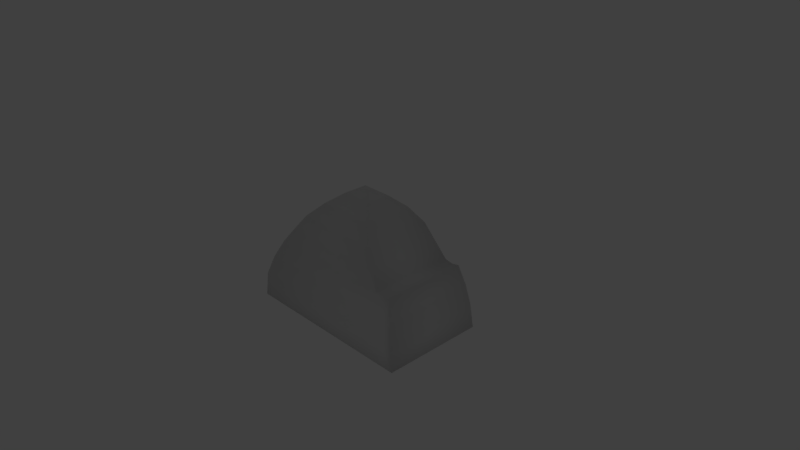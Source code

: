 # Source: Roca.blend  (saved by Blender 2.79.0; exported with 4.5.12 LTS)
import bpy
from mathutils import Matrix  # noqa: F401  (used for matrix-valued properties, if any)

bpy.ops.wm.read_factory_settings(use_empty=True)
scene = bpy.context.scene
scene.name = 'Scene'

# ---- collections
col_collection_1 = bpy.data.collections.new('Collection 1'); scene.collection.children.link(col_collection_1)
col_collection_10 = bpy.data.collections.new('Collection 10'); scene.collection.children.link(col_collection_10)
col_collection_10.hide_render = True
col_collection_10.hide_viewport = True

# ---- world
world_world = bpy.data.worlds.new('World'); scene.world = world_world
world_world.color = (0.05088, 0.05088, 0.05088)
world_world.use_sun_shadow = False
world_world.sun_shadow_jitter_overblur = 0.0
world_world.cycles.sampling_method = 'MANUAL'

# ---- cameras
cam_camera = bpy.data.cameras.new('Camera')
cam_camera.clip_end = 100.0
cam_camera.lens = 35.0
cam_camera.sensor_width = 32.0
cam_camera.sensor_height = 18.0
cam_camera.ortho_scale = 7.314
cam_camera.dof.focus_distance = 0.0
cam_camera.dof.aperture_fstop = 128.0

# ---- lights
light_lamp = bpy.data.lights.new('Lamp', 'POINT')
light_lamp.transmission_factor = 0.0
light_lamp.cutoff_distance = 30.0
light_lamp.energy = 100.0
light_lamp.shadow_buffer_clip_start = 1.001
light_lamp.shadow_soft_size = 0.1
light_lamp.shadow_maximum_resolution = 0.006
light_lamp.use_absolute_resolution = True

# ---- meshes
me_plane = bpy.data.meshes.new('Plane')
me_plane.from_pydata([(-1.136, -0.8459, -0.01558), (1.333, -0.8459, -0.01558), (-1.136, 0.5501, 0.0), (1.333, 0.5501, 0.0), (-1.101, -0.8304, 0.3205), (1.29, -0.8304, 0.3205), (-1.101, 0.5346, 0.3205), (1.29, 0.5346, 0.3205), (-1.032, -0.7501, 0.5717), (1.21, -0.7501, 0.5717), (-1.032, 0.524, 0.5717), (1.21, 0.524, 0.5717), (-0.9342, -0.651, 0.798), (1.082, -0.651, 0.798), (-0.9342, 0.5206, 0.798), (1.082, 0.5206, 0.798), (1.064, -0.8459, -0.01558), (1.064, 0.5501, 0.0), (1.03, -0.8304, 0.3205), (1.03, 0.5346, 0.3205), (0.9674, -0.7501, 0.5717), (0.9674, 0.524, 0.5717), (0.8622, -0.651, 0.798), (0.8622, 0.5206, 0.798), (0.9722, 0.5206, 0.779), (1.089, 0.524, 0.5717), (1.16, 0.5346, 0.3205), (1.198, 0.5501, 0.0), (0.9722, -0.651, 0.779), (1.089, -0.7501, 0.5717), (1.16, -0.8304, 0.3205), (1.198, -0.8459, -0.01558), (-0.8085, -0.5581, 0.9948), (-0.8085, 0.5206, 0.9948), (0.6627, -0.5581, 0.9948), (0.6627, 0.5206, 0.9948), (-0.6937, -0.4515, 1.178), (-0.6937, 0.5151, 1.178), (0.4878, -0.4515, 1.178), (0.4878, 0.5151, 1.178), (-0.5043, -0.293, 1.369), (-0.5043, 0.4003, 1.369), (0.2984, -0.293, 1.369), (0.2984, 0.4003, 1.369), (-0.3229, -0.09616, 1.514), (-0.3229, 0.2363, 1.514), (0.117, -0.09616, 1.514), (0.117, 0.2363, 1.514), (-0.145, 0.0651, 1.582), (-0.145, 0.09695, 1.582), (-0.06092, 0.0651, 1.582), (-0.06092, 0.09695, 1.582)], [], [(24, 23, 22, 28), (19, 21, 25, 26), (1, 3, 7, 5), (2, 0, 4, 6), (17, 2, 6, 19), (31, 27, 3, 1), (21, 10, 14, 23), (5, 7, 11, 9), (26, 25, 11, 7), (31, 1, 5, 30), (18, 20, 8, 4), (9, 11, 15, 13), (10, 8, 12, 14), (29, 9, 13, 28), (6, 4, 8, 10), (8, 20, 22, 12), (19, 6, 10, 21), (0, 16, 18, 4), (25, 21, 23, 24), (0, 2, 17, 16), (16, 17, 27, 31), (16, 31, 30, 18), (20, 29, 28, 22), (18, 30, 29, 20), (11, 25, 24, 15), (3, 27, 26, 7), (12, 22, 34, 32), (23, 14, 33, 35), (14, 12, 32, 33), (22, 23, 35, 34), (33, 32, 36, 37), (36, 38, 42, 40), (35, 33, 37, 39), (34, 35, 39, 38), (32, 34, 38, 36), (42, 43, 47, 46), (37, 36, 40, 41), (38, 39, 43, 42), (39, 37, 41, 43), (44, 46, 50, 48), (43, 41, 45, 47), (40, 42, 46, 44), (41, 40, 44, 45), (49, 48, 50, 51), (45, 44, 48, 49), (46, 47, 51, 50), (47, 45, 49, 51), (27, 17, 19, 26), (15, 24, 28, 13), (30, 5, 9, 29)])
me_plane.polygons.foreach_set('use_smooth', [True] * 50)
_uv = me_plane.uv_layers.new(name='UVMap')
_uv.uv.foreach_set('vector', [0.7946, 0.3303, 0.7808, 0.3425, 0.7122, 0.177, 0.7285, 0.1737, 0.8755, 0.356, 0.8256, 0.3491, 0.8352, 0.3303, 0.8827, 0.3309, 0.8319, 0.05729, 0.9561, 0.3024, 0.8875, 0.306, 0.7929, 0.1096, 0.1997, 0.215, 0.3873, 0.03304, 0.412, 0.0885, 0.2459, 0.2577, 0.9451, 0.3669, 0.7125, 0.7208, 0.6645, 0.6813, 0.8755, 0.356, 0.3987, 0.7717, 0.6515, 0.7717, 0.6515, 0.7961, 0.3987, 0.7961, 0.8256, 0.3491, 0.6323, 0.6444, 0.6095, 0.6083, 0.7808, 0.3425, 0.7929, 0.1096, 0.8875, 0.306, 0.8427, 0.3106, 0.767, 0.1443, 0.8827, 0.3309, 0.8352, 0.3303, 0.8427, 0.3106, 0.8875, 0.306, 0.8043, 0.04313, 0.8319, 0.05729, 0.7929, 0.1096, 0.7716, 0.1015, 0.749, 0.09491, 0.7299, 0.138, 0.4285, 0.1297, 0.412, 0.0885, 0.767, 0.1443, 0.8427, 0.3106, 0.8067, 0.3161, 0.7443, 0.1734, 0.2832, 0.2899, 0.4285, 0.1297, 0.4447, 0.1664, 0.3189, 0.3198, 0.7485, 0.1404, 0.767, 0.1443, 0.7443, 0.1734, 0.7285, 0.1737, 0.2459, 0.2577, 0.412, 0.0885, 0.4285, 0.1297, 0.2832, 0.2899, 0.4285, 0.1297, 0.7299, 0.138, 0.7122, 0.177, 0.4447, 0.1664, 0.8755, 0.356, 0.6645, 0.6813, 0.6323, 0.6444, 0.8256, 0.3491, 0.3873, 0.03304, 0.7765, 0.03255, 0.749, 0.09491, 0.412, 0.0885, 0.8352, 0.3303, 0.8256, 0.3491, 0.7808, 0.3425, 0.7946, 0.3303, 0.0001268, 0.9999, 0.0001268, 0.747, 0.3984, 0.747, 0.3984, 0.9999, 0.3987, 0.747, 0.6515, 0.747, 0.6515, 0.7714, 0.3987, 0.7714, 0.7765, 0.03255, 0.8043, 0.04313, 0.7716, 0.1015, 0.749, 0.09491, 0.7299, 0.138, 0.7485, 0.1404, 0.7285, 0.1737, 0.7122, 0.177, 0.749, 0.09491, 0.7716, 0.1015, 0.7485, 0.1404, 0.7299, 0.138, 0.8427, 0.3106, 0.8352, 0.3303, 0.7946, 0.3303, 0.8067, 0.3161, 0.9561, 0.3024, 0.9523, 0.3352, 0.8827, 0.3309, 0.8875, 0.306, 0.4447, 0.1664, 0.7122, 0.177, 0.68, 0.207, 0.4631, 0.1995, 0.7808, 0.3425, 0.6095, 0.6083, 0.5924, 0.5679, 0.7368, 0.3551, 0.3189, 0.3198, 0.4447, 0.1664, 0.4631, 0.1995, 0.3537, 0.3469, 0.7122, 0.177, 0.7808, 0.3425, 0.7368, 0.3551, 0.68, 0.207, 0.3537, 0.3469, 0.4631, 0.1995, 0.4798, 0.2317, 0.389, 0.3703, 0.4798, 0.2317, 0.6517, 0.2368, 0.6227, 0.273, 0.5039, 0.2703, 0.7368, 0.3551, 0.5924, 0.5679, 0.5762, 0.5282, 0.6982, 0.3631, 0.68, 0.207, 0.7368, 0.3551, 0.6982, 0.3631, 0.6517, 0.2368, 0.4631, 0.1995, 0.68, 0.207, 0.6517, 0.2368, 0.4798, 0.2317, 0.6227, 0.273, 0.6566, 0.363, 0.6161, 0.3559, 0.5982, 0.3103, 0.389, 0.3703, 0.4798, 0.2317, 0.5039, 0.2703, 0.4472, 0.3783, 0.6517, 0.2368, 0.6982, 0.3631, 0.6566, 0.363, 0.6227, 0.273, 0.6982, 0.3631, 0.5762, 0.5282, 0.5648, 0.4705, 0.6566, 0.363, 0.5267, 0.3115, 0.5982, 0.3103, 0.5712, 0.3456, 0.5551, 0.3476, 0.6566, 0.363, 0.5648, 0.4705, 0.5575, 0.4125, 0.6161, 0.3559, 0.5039, 0.2703, 0.6227, 0.273, 0.5982, 0.3103, 0.5267, 0.3115, 0.4472, 0.3783, 0.5039, 0.2703, 0.5267, 0.3115, 0.5042, 0.3681, 0.6518, 0.7528, 0.6518, 0.747, 0.667, 0.747, 0.667, 0.7528, 0.5042, 0.3681, 0.5267, 0.3115, 0.5551, 0.3476, 0.5527, 0.354, 0.5982, 0.3103, 0.6161, 0.3559, 0.5742, 0.3509, 0.5712, 0.3456, 0.6161, 0.3559, 0.5575, 0.4125, 0.5616, 0.3632, 0.5742, 0.3509, 0.9523, 0.3352, 0.9451, 0.3669, 0.8755, 0.356, 0.8827, 0.3309, 0.8067, 0.3161, 0.7946, 0.3303, 0.7285, 0.1737, 0.7443, 0.1734, 0.7716, 0.1015, 0.7929, 0.1096, 0.767, 0.1443, 0.7485, 0.1404])
me_plane.use_remesh_preserve_volume = False
me_plane.use_remesh_preserve_attributes = False
me_plane.use_mirror_vertex_groups = False
me_plane.use_paint_bone_selection = False
me_plane.use_paint_mask = True
me_plane.update()

# ---- objects
ob_plane = bpy.data.objects.new('Plane', me_plane)
ob_lamp = bpy.data.objects.new('Lamp', light_lamp)
ob_camera = bpy.data.objects.new('Camera', cam_camera)

# ---- transforms, parenting, visibility, modifiers, constraints
ob_plane.location = (0.0, 0.0, -0.7273)
ob_plane.lineart.crease_threshold = 0.0
ob_lamp.location = (4.076, 1.005, 5.904)
ob_lamp.rotation_euler = (0.6503, 0.05522, 1.866)
ob_lamp.lock_rotations_4d = False
ob_lamp.empty_display_type = 'ARROWS'
ob_lamp.color = (0.0, 0.0, 0.0, 0.0)
ob_lamp.lineart.crease_threshold = 0.0
ob_camera.location = (7.481, -6.508, 5.344)
ob_camera.rotation_euler = (1.109, 0.0, 0.8149)
ob_camera.lock_rotations_4d = False
ob_camera.empty_display_type = 'ARROWS'
ob_camera.color = (0.0, 0.0, 0.0, 0.0)
ob_camera.display_type = 'WIRE'
ob_camera.lineart.crease_threshold = 0.0

# ---- collection membership
col_collection_1.objects.link(ob_plane)
col_collection_10.objects.link(ob_lamp)
col_collection_10.objects.link(ob_camera)

# ---- scene / render settings (as saved in the file)
scene.camera = ob_camera
scene.frame_start = 1; scene.frame_end = 250; scene.frame_set(1)
scene.render.engine = 'BLENDER_EEVEE_NEXT'
scene.render.resolution_percentage = 50
scene.render.dither_intensity = 0.0
scene.cycles.use_denoising = False
scene.cycles.samples = 128
scene.cycles.sampling_pattern = 'TABULATED_SOBOL'
scene.cycles.use_adaptive_sampling = False
scene.cycles.use_light_tree = False
scene.cycles.blur_glossy = 0.0
scene.cycles.sample_clamp_indirect = 0.0
scene.view_settings.view_transform = 'Standard'
bpy.context.view_layer.update()
